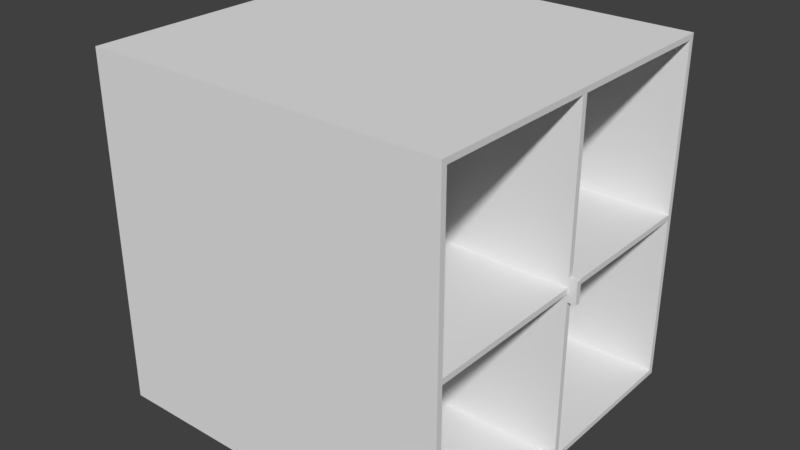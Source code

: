 # Source: 3d_pong_models.blend  (saved by Blender 2.79.0; exported with 4.5.12 LTS)
import bpy
from mathutils import Matrix  # noqa: F401  (used for matrix-valued properties, if any)

bpy.ops.wm.read_factory_settings(use_empty=True)
scene = bpy.context.scene
scene.name = '_Pong Scene'

# ---- collections
col_collection_1 = bpy.data.collections.new('Collection 1'); scene.collection.children.link(col_collection_1)

# ---- world
world_world = bpy.data.worlds.new('World'); scene.world = world_world
world_world.color = (0.05088, 0.05088, 0.05088)
world_world.use_sun_shadow = False
world_world.sun_shadow_jitter_overblur = 0.0
world_world.cycles.sampling_method = 'MANUAL'

# ---- meshes
me_square_paddle = bpy.data.meshes.new('Square Paddle')
me_square_paddle.from_pydata([(2.0, -0.5, -2.0), (2.0, -0.5, 2.0), (-2.0, -0.5, -2.0), (-2.0, -0.5, 2.0), (2.0, 0.5, -2.0), (2.0, 0.5, 2.0), (-2.0, 0.5, -2.0), (-2.0, 0.5, 2.0)], [], [(0, 1, 3, 2), (2, 3, 7, 6), (6, 7, 5, 4), (4, 5, 1, 0), (2, 6, 4, 0), (7, 3, 1, 5)])
me_square_paddle.use_remesh_preserve_volume = False
me_square_paddle.use_remesh_preserve_attributes = False
me_square_paddle.use_mirror_vertex_groups = False
me_square_paddle.update()
me_plane = bpy.data.meshes.new('Plane')
me_plane.from_pydata([(-32.5, -30.5, -0.5), (32.5, -30.5, -0.5), (-32.5, 30.5, -0.5), (32.5, 30.5, -0.5), (-32.5, -30.5, 0.5), (32.5, -30.5, 0.5), (-32.5, 30.5, 0.5), (32.5, 30.5, 0.5)], [], [(2, 3, 7, 6), (1, 0, 4, 5), (3, 1, 5, 7), (0, 2, 6, 4), (6, 7, 5, 4), (2, 0, 1, 3)])
me_plane.use_remesh_preserve_volume = False
me_plane.use_remesh_preserve_attributes = False
me_plane.use_mirror_vertex_groups = False
me_plane.update()
me_bottomtop_wall = bpy.data.meshes.new('BottomTop Wall')
me_bottomtop_wall.from_pydata([(-32.5, -30.5, -0.5), (-32.5, -30.5, 0.5), (-32.5, 30.5, -0.5), (-32.5, 30.5, 0.5), (32.5, -30.5, -0.5), (32.5, -30.5, 0.5), (32.5, 30.5, -0.5), (32.5, 30.5, 0.5)], [], [(0, 1, 3, 2), (2, 3, 7, 6), (6, 7, 5, 4), (4, 5, 1, 0), (2, 6, 4, 0), (7, 3, 1, 5)])
me_bottomtop_wall.use_remesh_preserve_volume = False
me_bottomtop_wall.use_remesh_preserve_attributes = False
me_bottomtop_wall.use_mirror_vertex_groups = False
me_bottomtop_wall.update()
me_northsouth_wall = bpy.data.meshes.new('NorthSouth Wall')
me_northsouth_wall.from_pydata([(-0.5, -0.5, -31.5), (-0.5, -0.5, 31.5), (-0.5, 0.5, -31.5), (-0.5, 0.5, 31.5), (0.5, -0.5, -31.5), (0.5, -0.5, 31.5), (0.5, 0.5, -31.5), (0.5, 0.5, 31.5)], [], [(0, 1, 3, 2), (2, 3, 7, 6), (6, 7, 5, 4), (4, 5, 1, 0), (2, 6, 4, 0), (7, 3, 1, 5)])
me_northsouth_wall.use_remesh_preserve_volume = False
me_northsouth_wall.use_remesh_preserve_attributes = False
me_northsouth_wall.use_mirror_vertex_groups = False
me_northsouth_wall.update()
me_line = bpy.data.meshes.new('Line')
me_line.from_pydata([(-0.25, -0.5, -0.5), (-0.25, -0.5, 0.5), (-0.25, 0.5, -0.5), (-0.25, 0.5, 0.5), (0.25, -0.5, -0.5), (0.25, -0.5, 0.5), (0.25, 0.5, -0.5), (0.25, 0.5, 0.5)], [], [(0, 1, 3, 2), (2, 3, 7, 6), (6, 7, 5, 4), (4, 5, 1, 0), (2, 6, 4, 0), (7, 3, 1, 5)])
me_line.use_remesh_preserve_volume = False
me_line.use_remesh_preserve_attributes = False
me_line.use_mirror_vertex_groups = False
me_line.update()
me_square_ball = bpy.data.meshes.new('Square Ball')
me_square_ball.from_pydata([(-0.5, -0.5, -0.5), (-0.5, -0.5, 0.5), (-0.5, 0.5, -0.5), (-0.5, 0.5, 0.5), (0.5, -0.5, -0.5), (0.5, -0.5, 0.5), (0.5, 0.5, -0.5), (0.5, 0.5, 0.5)], [], [(0, 1, 3, 2), (2, 3, 7, 6), (6, 7, 5, 4), (4, 5, 1, 0), (2, 6, 4, 0), (7, 3, 1, 5)])
me_square_ball.use_remesh_preserve_volume = False
me_square_ball.use_remesh_preserve_attributes = False
me_square_ball.use_mirror_vertex_groups = False
me_square_ball.update()

# ---- objects
ob_paddles_noimp = bpy.data.objects.new('Paddles-noimp', None)
ob_paddle_2 = bpy.data.objects.new('Paddle 2', me_square_paddle)
ob_paddle_1 = bpy.data.objects.new('Paddle 1', me_square_paddle)
ob_size_guides_noimp = bpy.data.objects.new('_Size Guides-noimp', None)
ob_field_size_guide_001 = bpy.data.objects.new('_Field Size Guide.001', me_plane)
ob_field_size_guide = bpy.data.objects.new('_Field Size Guide', me_plane)
ob_walls = bpy.data.objects.new('Walls', None)
ob_bottom_wall_col = bpy.data.objects.new('Bottom Wall-col', me_bottomtop_wall)
ob_south_wall_col = bpy.data.objects.new('South Wall-col', me_northsouth_wall)
ob_top_wall_col = bpy.data.objects.new('Top Wall-col', me_bottomtop_wall)
ob_north_wall_col = bpy.data.objects.new('North Wall-col', me_northsouth_wall)
ob_line = bpy.data.objects.new('Line', me_line)
ob_ball_noimp = bpy.data.objects.new('Ball-noimp', me_square_ball)

# ---- transforms, parenting, visibility, modifiers, constraints
ob_paddles_noimp.location = (0.0, 0.0, 0.0)
ob_paddles_noimp.empty_image_offset = (0.0, 0.0)
ob_paddles_noimp.lineart.crease_threshold = 0.0
ob_paddle_2.parent = ob_paddles_noimp
ob_paddle_2.location = (32.0, 0.0, 0.0)
ob_paddle_2.rotation_euler = (0.0, -0.0, 3.142)
ob_paddle_2.lineart.crease_threshold = 0.0
ob_paddle_1.parent = ob_paddles_noimp
ob_paddle_1.location = (-32.0, 0.0, 0.0)
ob_paddle_1.lineart.crease_threshold = 0.0
ob_size_guides_noimp.location = (0.0, 0.0, 0.0)
ob_size_guides_noimp.empty_image_offset = (0.0, 0.0)
ob_size_guides_noimp.hide_viewport = True
ob_size_guides_noimp.lineart.crease_threshold = 0.0
ob_field_size_guide_001.parent = ob_size_guides_noimp
ob_field_size_guide_001.location = (0.0, 0.0, 0.0)
ob_field_size_guide_001.rotation_euler = (1.571, -0.0, 0.0)
ob_field_size_guide_001.hide_viewport = True
ob_field_size_guide_001.display_type = 'WIRE'
ob_field_size_guide_001.lineart.crease_threshold = 0.0
ob_field_size_guide.parent = ob_size_guides_noimp
ob_field_size_guide.location = (0.0, 0.0, 0.0)
ob_field_size_guide.hide_viewport = True
ob_field_size_guide.display_type = 'WIRE'
ob_field_size_guide.lineart.crease_threshold = 0.0
ob_walls.location = (0.0, 0.0, 0.0)
ob_walls.empty_image_offset = (0.0, 0.0)
ob_walls.lineart.crease_threshold = 0.0
ob_bottom_wall_col.parent = ob_walls
ob_bottom_wall_col.location = (0.0, 0.0, -31.0)
ob_bottom_wall_col.lineart.crease_threshold = 0.0
ob_south_wall_col.parent = ob_walls
ob_south_wall_col.location = (0.0, -31.0, 0.0)
ob_south_wall_col.scale = (65.0, 1.0, 1.0)
ob_south_wall_col.lineart.crease_threshold = 0.0
ob_top_wall_col.parent = ob_walls
ob_top_wall_col.location = (0.0, 0.0, 31.0)
ob_top_wall_col.lineart.crease_threshold = 0.0
ob_north_wall_col.parent = ob_walls
ob_north_wall_col.location = (0.0, 31.0, 0.0)
ob_north_wall_col.scale = (65.0, 1.0, 1.0)
ob_north_wall_col.lineart.crease_threshold = 0.0
ob_line.location = (0.0, -30.0, 0.0)
ob_line.lineart.crease_threshold = 0.0
_m = ob_line.modifiers.new('Array', 'ARRAY')
_m.fit_type = 'FIT_LENGTH'
_m.fit_length = 61.0
_m.constant_offset_displace = (0.0, 0.0, 0.0)
_m.relative_offset_displace = (0.0, 2.0, 0.0)
ob_ball_noimp.location = (0.0, 0.0, 0.0)
ob_ball_noimp.lineart.crease_threshold = 0.0

# ---- collection membership
col_collection_1.objects.link(ob_paddles_noimp)
col_collection_1.objects.link(ob_paddle_2)
col_collection_1.objects.link(ob_paddle_1)
col_collection_1.objects.link(ob_size_guides_noimp)
col_collection_1.objects.link(ob_field_size_guide_001)
col_collection_1.objects.link(ob_field_size_guide)
col_collection_1.objects.link(ob_walls)
col_collection_1.objects.link(ob_bottom_wall_col)
col_collection_1.objects.link(ob_south_wall_col)
col_collection_1.objects.link(ob_top_wall_col)
col_collection_1.objects.link(ob_north_wall_col)
col_collection_1.objects.link(ob_line)
col_collection_1.objects.link(ob_ball_noimp)

# ---- scene / render settings (as saved in the file)
scene.frame_start = 1; scene.frame_end = 250; scene.frame_set(1)
scene.render.engine = 'BLENDER_EEVEE_NEXT'
scene.render.resolution_percentage = 50
scene.render.dither_intensity = 0.0
scene.cycles.use_denoising = False
scene.cycles.samples = 128
scene.cycles.sampling_pattern = 'TABULATED_SOBOL'
scene.cycles.use_adaptive_sampling = False
scene.cycles.use_light_tree = False
scene.cycles.blur_glossy = 0.0
scene.cycles.sample_clamp_indirect = 0.0
scene.view_settings.view_transform = 'Standard'
bpy.context.view_layer.update()

# ---- added for rendering (the .blend has no active camera and no usable light): camera, sun
cam_auto = bpy.data.cameras.new('AutoCamera')
cam_auto.lens = 50.0
cam_auto.sensor_width = 36.0
cam_auto.clip_end = 1819.92
ob_auto_camera = bpy.data.objects.new('AutoCamera', cam_auto)
scene.collection.objects.link(ob_auto_camera)
ob_auto_camera.location = (103.699, -124.439, 82.9596)
ob_auto_camera.rotation_euler = (1.09748, -7.21219e-08, 0.694738)
scene.camera = ob_auto_camera
light_auto_sun = bpy.data.lights.new('AutoSun', 'SUN')
light_auto_sun.energy = 3.0
light_auto_sun.angle = 0.0523599
ob_auto_sun = bpy.data.objects.new('AutoSun', light_auto_sun)
scene.collection.objects.link(ob_auto_sun)
ob_auto_sun.rotation_euler = (0.872665, 0.174533, 0.523599)
bpy.context.view_layer.update()
